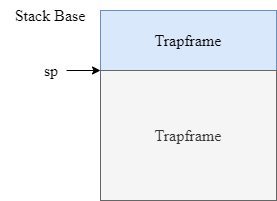

The diagram above was exported from draw.io. Its source (the exported page's mxGraphModel, read from the mxfile embedded in the PNG):
<mxGraphModel dx="1038" dy="649" grid="1" gridSize="10" guides="1" tooltips="1" connect="1" arrows="1" fold="1" page="1" pageScale="1" pageWidth="827" pageHeight="1169" math="0" shadow="0">
  <root>
    <mxCell id="0" />
    <mxCell id="1" parent="0" />
    <mxCell id="MfZn5zWhZmGg6JyxIg1z-15" value="Trapframe" style="rounded=0;whiteSpace=wrap;html=1;fontFamily=Times New Roman;fontSize=16;fillColor=#dae8fc;strokeColor=#6c8ebf;" vertex="1" parent="1">
      <mxGeometry x="354" y="540" width="176" height="60" as="geometry" />
    </mxCell>
    <mxCell id="MfZn5zWhZmGg6JyxIg1z-16" value="Trapframe" style="rounded=0;whiteSpace=wrap;html=1;fontFamily=Times New Roman;fontSize=16;fillColor=#f5f5f5;strokeColor=#666666;fontColor=#333333;" vertex="1" parent="1">
      <mxGeometry x="354" y="600" width="176" height="130" as="geometry" />
    </mxCell>
    <mxCell id="MfZn5zWhZmGg6JyxIg1z-17" value="Stack Base" style="text;html=1;strokeColor=none;fillColor=none;align=center;verticalAlign=middle;whiteSpace=wrap;rounded=0;fontFamily=Times New Roman;fontSize=16;" vertex="1" parent="1">
      <mxGeometry x="254" y="530" width="100" height="30" as="geometry" />
    </mxCell>
    <mxCell id="MfZn5zWhZmGg6JyxIg1z-18" value="sp" style="text;html=1;strokeColor=none;fillColor=none;align=center;verticalAlign=middle;whiteSpace=wrap;rounded=0;fontFamily=Times New Roman;fontSize=16;" vertex="1" parent="1">
      <mxGeometry x="290" y="585" width="30" height="30" as="geometry" />
    </mxCell>
    <mxCell id="MfZn5zWhZmGg6JyxIg1z-19" value="" style="endArrow=classic;html=1;rounded=0;fontFamily=Times New Roman;fontSize=16;exitX=1;exitY=0.5;exitDx=0;exitDy=0;entryX=0;entryY=0;entryDx=0;entryDy=0;" edge="1" parent="1" source="MfZn5zWhZmGg6JyxIg1z-18" target="MfZn5zWhZmGg6JyxIg1z-16">
      <mxGeometry width="50" height="50" relative="1" as="geometry">
        <mxPoint x="370" y="670" as="sourcePoint" />
        <mxPoint x="420" y="620" as="targetPoint" />
      </mxGeometry>
    </mxCell>
  </root>
</mxGraphModel>